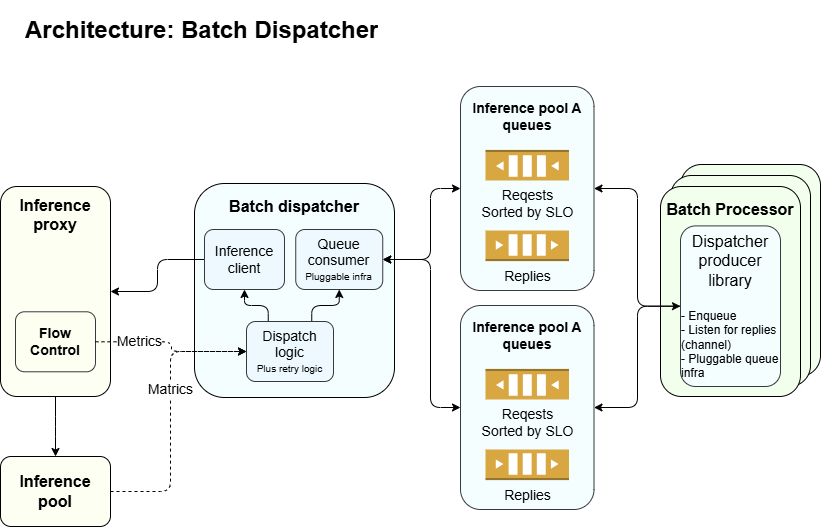

The diagram above was exported from draw.io. Its source (the exported page's mxGraphModel, read from the mxfile embedded in the PNG):
<mxGraphModel dx="1284" dy="659" grid="1" gridSize="10" guides="1" tooltips="1" connect="1" arrows="1" fold="1" page="1" pageScale="1" pageWidth="850" pageHeight="1100" math="0" shadow="0">
  <root>
    <mxCell id="0" />
    <mxCell id="1" parent="0" />
    <mxCell id="40" value="&lt;div&gt;&lt;br&gt;&lt;/div&gt;" style="rounded=1;whiteSpace=wrap;html=1;fillColor=#F2FFED;" parent="1" vertex="1">
      <mxGeometry x="700" y="174" width="140" height="212" as="geometry" />
    </mxCell>
    <mxCell id="39" value="&lt;div&gt;&lt;br&gt;&lt;/div&gt;" style="rounded=1;whiteSpace=wrap;html=1;fillColor=#F2FFED;" parent="1" vertex="1">
      <mxGeometry x="690" y="185" width="140" height="211" as="geometry" />
    </mxCell>
    <mxCell id="38" value="&lt;font style=&quot;font-size: 14px;&quot;&gt;&lt;b&gt;Inference pool A&lt;/b&gt;&lt;/font&gt;&lt;div&gt;&lt;font style=&quot;font-size: 14px;&quot;&gt;&lt;b&gt;queues&lt;/b&gt;&lt;/font&gt;&lt;/div&gt;&lt;div&gt;&lt;font style=&quot;font-size: 14px;&quot;&gt;&lt;b&gt;&lt;br&gt;&lt;/b&gt;&lt;/font&gt;&lt;/div&gt;&lt;div&gt;&lt;font style=&quot;font-size: 14px;&quot;&gt;&lt;b&gt;&lt;br&gt;&lt;/b&gt;&lt;/font&gt;&lt;/div&gt;&lt;div&gt;&lt;font style=&quot;font-size: 14px;&quot;&gt;&lt;b&gt;&lt;br&gt;&lt;/b&gt;&lt;/font&gt;&lt;/div&gt;&lt;div&gt;&lt;font style=&quot;font-size: 14px;&quot;&gt;&lt;b&gt;&lt;br&gt;&lt;/b&gt;&lt;/font&gt;&lt;/div&gt;&lt;div&gt;&lt;font style=&quot;font-size: 14px;&quot;&gt;&lt;b&gt;&lt;br&gt;&lt;/b&gt;&lt;/font&gt;&lt;/div&gt;&lt;div&gt;&lt;font style=&quot;font-size: 14px;&quot;&gt;&lt;b&gt;&lt;br&gt;&lt;/b&gt;&lt;/font&gt;&lt;/div&gt;&lt;div&gt;&lt;br&gt;&lt;/div&gt;&lt;div&gt;&lt;br&gt;&lt;/div&gt;&lt;div&gt;&lt;br&gt;&lt;/div&gt;" style="rounded=1;whiteSpace=wrap;html=1;fillColor=#F4FEFF;strokeColor=#36393d;" parent="1" vertex="1">
      <mxGeometry x="480" y="96" width="133.5" height="204" as="geometry" />
    </mxCell>
    <mxCell id="12" value="&lt;div&gt;&lt;font style=&quot;font-size: 16px;&quot;&gt;&lt;b&gt;Batch Processor&lt;/b&gt;&lt;/font&gt;&lt;/div&gt;&lt;div&gt;&lt;font style=&quot;font-size: 16px;&quot;&gt;&lt;b&gt;&lt;br&gt;&lt;/b&gt;&lt;/font&gt;&lt;/div&gt;&lt;div&gt;&lt;font style=&quot;font-size: 16px;&quot;&gt;&lt;b&gt;&lt;br&gt;&lt;/b&gt;&lt;/font&gt;&lt;/div&gt;&lt;div&gt;&lt;font style=&quot;font-size: 16px;&quot;&gt;&lt;b&gt;&lt;br&gt;&lt;/b&gt;&lt;/font&gt;&lt;/div&gt;&lt;div&gt;&lt;font style=&quot;font-size: 16px;&quot;&gt;&lt;b&gt;&lt;br&gt;&lt;/b&gt;&lt;/font&gt;&lt;/div&gt;&lt;div&gt;&lt;font style=&quot;font-size: 16px;&quot;&gt;&lt;b&gt;&lt;br&gt;&lt;/b&gt;&lt;/font&gt;&lt;/div&gt;&lt;div&gt;&lt;font style=&quot;font-size: 16px;&quot;&gt;&lt;b&gt;&lt;br&gt;&lt;/b&gt;&lt;/font&gt;&lt;/div&gt;&lt;div&gt;&lt;font style=&quot;font-size: 16px;&quot;&gt;&lt;b&gt;&lt;br&gt;&lt;/b&gt;&lt;/font&gt;&lt;/div&gt;&lt;div&gt;&lt;br&gt;&lt;/div&gt;&lt;div&gt;&lt;br&gt;&lt;/div&gt;" style="rounded=1;whiteSpace=wrap;html=1;fillColor=#F2FFED;" parent="1" vertex="1">
      <mxGeometry x="680" y="196" width="140" height="210" as="geometry" />
    </mxCell>
    <mxCell id="3" value="&lt;h1&gt;Architecture: Batch Dispatcher&lt;/h1&gt;" style="text;html=1;strokeColor=none;fillColor=none;spacing=5;spacingTop=-20;whiteSpace=wrap;overflow=hidden;rounded=0;fontSize=12;" parent="1" vertex="1">
      <mxGeometry x="40" y="19.59" width="630" height="40.41" as="geometry" />
    </mxCell>
    <mxCell id="48" style="edgeStyle=elbowEdgeStyle;elbow=vertical;html=1;exitX=0.5;exitY=1;exitDx=0;exitDy=0;" parent="1" source="4" target="47" edge="1">
      <mxGeometry relative="1" as="geometry" />
    </mxCell>
    <mxCell id="4" value="&lt;font style=&quot;font-size: 16px;&quot;&gt;&lt;b&gt;Inference proxy&lt;/b&gt;&lt;/font&gt;&lt;div&gt;&lt;font style=&quot;font-size: 16px;&quot;&gt;&lt;b&gt;&lt;br&gt;&lt;/b&gt;&lt;/font&gt;&lt;/div&gt;&lt;div&gt;&lt;font style=&quot;font-size: 16px;&quot;&gt;&lt;b&gt;&lt;br&gt;&lt;/b&gt;&lt;/font&gt;&lt;/div&gt;&lt;div&gt;&lt;font style=&quot;font-size: 16px;&quot;&gt;&lt;b&gt;&lt;br&gt;&lt;/b&gt;&lt;/font&gt;&lt;/div&gt;&lt;div&gt;&lt;font style=&quot;font-size: 16px;&quot;&gt;&lt;b&gt;&lt;br&gt;&lt;/b&gt;&lt;/font&gt;&lt;/div&gt;&lt;div&gt;&lt;font style=&quot;font-size: 16px;&quot;&gt;&lt;b&gt;&lt;br&gt;&lt;/b&gt;&lt;/font&gt;&lt;/div&gt;&lt;div&gt;&lt;font style=&quot;font-size: 16px;&quot;&gt;&lt;b&gt;&lt;br&gt;&lt;/b&gt;&lt;/font&gt;&lt;/div&gt;&lt;div&gt;&lt;font style=&quot;font-size: 16px;&quot;&gt;&lt;b&gt;&lt;br&gt;&lt;/b&gt;&lt;/font&gt;&lt;/div&gt;&lt;div&gt;&lt;font style=&quot;font-size: 16px;&quot;&gt;&lt;b&gt;&lt;br&gt;&lt;/b&gt;&lt;/font&gt;&lt;/div&gt;" style="rounded=1;whiteSpace=wrap;html=1;fillColor=#FEFFF3;" parent="1" vertex="1">
      <mxGeometry x="20" y="196" width="110" height="210" as="geometry" />
    </mxCell>
    <mxCell id="5" value="&lt;span style=&quot;font-size: 16px;&quot;&gt;&lt;b&gt;Batch dispatcher&lt;/b&gt;&lt;/span&gt;&lt;div&gt;&lt;span style=&quot;font-size: 16px;&quot;&gt;&lt;b&gt;&lt;br&gt;&lt;/b&gt;&lt;/span&gt;&lt;/div&gt;&lt;div&gt;&lt;span style=&quot;font-size: 16px;&quot;&gt;&lt;b&gt;&lt;br&gt;&lt;/b&gt;&lt;/span&gt;&lt;/div&gt;&lt;div&gt;&lt;span style=&quot;font-size: 16px;&quot;&gt;&lt;b&gt;&lt;br&gt;&lt;/b&gt;&lt;/span&gt;&lt;/div&gt;&lt;div&gt;&lt;span style=&quot;font-size: 16px;&quot;&gt;&lt;b&gt;&lt;br&gt;&lt;/b&gt;&lt;/span&gt;&lt;/div&gt;&lt;div&gt;&lt;span style=&quot;font-size: 16px;&quot;&gt;&lt;b&gt;&lt;br&gt;&lt;/b&gt;&lt;/span&gt;&lt;/div&gt;&lt;div&gt;&lt;span style=&quot;font-size: 16px;&quot;&gt;&lt;b&gt;&lt;br&gt;&lt;/b&gt;&lt;/span&gt;&lt;/div&gt;&lt;div&gt;&lt;span style=&quot;font-size: 16px;&quot;&gt;&lt;b&gt;&lt;br&gt;&lt;/b&gt;&lt;/span&gt;&lt;/div&gt;&lt;div&gt;&lt;span style=&quot;font-size: 16px;&quot;&gt;&lt;b&gt;&lt;br&gt;&lt;/b&gt;&lt;/span&gt;&lt;/div&gt;&lt;div&gt;&lt;br&gt;&lt;/div&gt;" style="rounded=1;whiteSpace=wrap;html=1;fillColor=#F4FEFF;" parent="1" vertex="1">
      <mxGeometry x="214" y="193" width="200" height="214" as="geometry" />
    </mxCell>
    <mxCell id="17" style="edgeStyle=elbowEdgeStyle;html=1;exitX=0;exitY=0.5;exitDx=0;exitDy=0;entryX=1;entryY=0.5;entryDx=0;entryDy=0;" parent="1" source="6" target="4" edge="1">
      <mxGeometry relative="1" as="geometry" />
    </mxCell>
    <mxCell id="6" value="&lt;font style=&quot;font-size: 14px;&quot;&gt;Inference client&lt;/font&gt;" style="rounded=1;whiteSpace=wrap;html=1;fillColor=#EDF9FF;strokeColor=#36393d;" parent="1" vertex="1">
      <mxGeometry x="224" y="239" width="80" height="60" as="geometry" />
    </mxCell>
    <mxCell id="7" value="&lt;font style=&quot;font-size: 14px;&quot;&gt;Queue consumer&lt;/font&gt;&lt;div&gt;&lt;font size=&quot;1&quot; style=&quot;&quot;&gt;Pluggable infra&lt;/font&gt;&lt;/div&gt;" style="rounded=1;whiteSpace=wrap;html=1;fillColor=#EDF9FF;strokeColor=#36393d;" parent="1" vertex="1">
      <mxGeometry x="315.25" y="239" width="87" height="60" as="geometry" />
    </mxCell>
    <mxCell id="16" style="edgeStyle=elbowEdgeStyle;html=1;entryX=1;entryY=0.5;entryDx=0;entryDy=0;exitX=0;exitY=0.5;exitDx=0;exitDy=0;startArrow=classic;startFill=1;" parent="1" source="38" target="7" edge="1">
      <mxGeometry relative="1" as="geometry">
        <mxPoint x="655" y="370" as="sourcePoint" />
        <mxPoint x="540" y="519" as="targetPoint" />
        <Array as="points">
          <mxPoint x="450" y="233" />
        </Array>
      </mxGeometry>
    </mxCell>
    <mxCell id="60" style="edgeStyle=elbowEdgeStyle;html=1;exitX=0;exitY=0.5;exitDx=0;exitDy=0;entryX=1;entryY=0.5;entryDx=0;entryDy=0;" edge="1" parent="1" source="9" target="62">
      <mxGeometry relative="1" as="geometry">
        <mxPoint x="613.75" y="379" as="targetPoint" />
      </mxGeometry>
    </mxCell>
    <mxCell id="9" value="&lt;div&gt;&lt;span style=&quot;font-size: 16px;&quot;&gt;Dispatcher producer library&lt;/span&gt;&lt;/div&gt;&lt;div&gt;&lt;span style=&quot;font-size: 16px;&quot;&gt;&lt;br&gt;&lt;/span&gt;&lt;/div&gt;&lt;div style=&quot;text-align: left;&quot;&gt;- Enqueue&lt;/div&gt;&lt;div style=&quot;text-align: left;&quot;&gt;- Listen for replies (channel)&lt;/div&gt;&lt;div style=&quot;text-align: left;&quot;&gt;- Pluggable queue infra&lt;/div&gt;" style="rounded=1;whiteSpace=wrap;html=1;fillColor=#F4FEFF;strokeColor=#36393d;" parent="1" vertex="1">
      <mxGeometry x="700" y="235.41" width="100" height="160.59" as="geometry" />
    </mxCell>
    <mxCell id="14" style="edgeStyle=elbowEdgeStyle;html=1;exitX=0;exitY=0.5;exitDx=0;exitDy=0;entryX=1;entryY=0.5;entryDx=0;entryDy=0;startArrow=classic;startFill=1;" parent="1" source="9" target="38" edge="1">
      <mxGeometry relative="1" as="geometry">
        <mxPoint x="460" y="519.41" as="sourcePoint" />
        <mxPoint x="350" y="360" as="targetPoint" />
      </mxGeometry>
    </mxCell>
    <mxCell id="36" value="&lt;font style=&quot;font-size: 14px;&quot;&gt;Replies&lt;/font&gt;" style="outlineConnect=0;dashed=0;verticalLabelPosition=bottom;verticalAlign=top;align=center;html=1;shape=mxgraph.aws3.queue;fillColor=#D9A741;gradientColor=none;" parent="1" vertex="1">
      <mxGeometry x="505" y="240.00000000000003" width="83.5" height="30.59" as="geometry" />
    </mxCell>
    <mxCell id="37" value="&lt;font style=&quot;font-size: 14px;&quot;&gt;Reqests&lt;/font&gt;&lt;div&gt;&lt;font style=&quot;font-size: 14px;&quot;&gt;Sorted by SLO&lt;/font&gt;&lt;/div&gt;" style="outlineConnect=0;dashed=0;verticalLabelPosition=bottom;verticalAlign=top;align=center;html=1;shape=mxgraph.aws3.queue;fillColor=#D9A741;gradientColor=none;direction=west;" parent="1" vertex="1">
      <mxGeometry x="505.00000000000006" y="159.41000000000003" width="83.5" height="30.59" as="geometry" />
    </mxCell>
    <mxCell id="45" style="edgeStyle=elbowEdgeStyle;elbow=vertical;html=1;exitX=0.75;exitY=0;exitDx=0;exitDy=0;entryX=0.5;entryY=1;entryDx=0;entryDy=0;" parent="1" source="41" target="7" edge="1">
      <mxGeometry relative="1" as="geometry" />
    </mxCell>
    <mxCell id="46" style="edgeStyle=elbowEdgeStyle;elbow=vertical;html=1;exitX=0.25;exitY=0;exitDx=0;exitDy=0;entryX=0.5;entryY=1;entryDx=0;entryDy=0;" parent="1" source="41" target="6" edge="1">
      <mxGeometry relative="1" as="geometry" />
    </mxCell>
    <mxCell id="41" value="&lt;span style=&quot;font-size: 14px;&quot;&gt;Dispatch logic&lt;/span&gt;&lt;div&gt;&lt;font size=&quot;1&quot;&gt;Plus retry logic&lt;/font&gt;&lt;/div&gt;" style="rounded=1;whiteSpace=wrap;html=1;fillColor=#EDF9FF;strokeColor=#36393d;" parent="1" vertex="1">
      <mxGeometry x="266" y="331" width="87" height="60" as="geometry" />
    </mxCell>
    <mxCell id="42" value="&lt;span style=&quot;font-size: 14px;&quot;&gt;&lt;b&gt;Flow Control&lt;/b&gt;&lt;/span&gt;" style="rounded=1;whiteSpace=wrap;html=1;fillColor=#FDFFF1;strokeColor=#36393d;" parent="1" vertex="1">
      <mxGeometry x="35" y="321.28999999999996" width="80" height="60" as="geometry" />
    </mxCell>
    <mxCell id="43" style="edgeStyle=elbowEdgeStyle;html=1;exitX=1;exitY=0.5;exitDx=0;exitDy=0;entryX=0;entryY=0.5;entryDx=0;entryDy=0;dashed=1;" parent="1" source="42" target="41" edge="1">
      <mxGeometry relative="1" as="geometry">
        <mxPoint x="266" y="410" as="sourcePoint" />
        <mxPoint x="172" y="428" as="targetPoint" />
      </mxGeometry>
    </mxCell>
    <mxCell id="44" value="&lt;font style=&quot;font-size: 14px;&quot;&gt;Metrics&lt;/font&gt;" style="edgeLabel;html=1;align=center;verticalAlign=middle;resizable=0;points=[];" parent="43" vertex="1" connectable="0">
      <mxGeometry x="0.4268" relative="1" as="geometry">
        <mxPoint x="-62" y="-11" as="offset" />
      </mxGeometry>
    </mxCell>
    <mxCell id="53" style="edgeStyle=elbowEdgeStyle;html=1;exitX=1;exitY=0.5;exitDx=0;exitDy=0;entryX=0;entryY=0.5;entryDx=0;entryDy=0;dashed=1;" edge="1" parent="1" source="47" target="41">
      <mxGeometry relative="1" as="geometry">
        <Array as="points">
          <mxPoint x="190" y="350" />
        </Array>
      </mxGeometry>
    </mxCell>
    <mxCell id="54" value="&lt;font style=&quot;font-size: 14px;&quot;&gt;Matrics&lt;/font&gt;" style="edgeLabel;html=1;align=center;verticalAlign=middle;resizable=0;points=[];" vertex="1" connectable="0" parent="53">
      <mxGeometry x="0.1812" y="1" relative="1" as="geometry">
        <mxPoint as="offset" />
      </mxGeometry>
    </mxCell>
    <mxCell id="47" value="&lt;div&gt;&lt;font style=&quot;font-size: 16px;&quot;&gt;&lt;b&gt;Inference pool&lt;/b&gt;&lt;/font&gt;&lt;/div&gt;" style="rounded=1;whiteSpace=wrap;html=1;fillColor=#FEFFF3;" parent="1" vertex="1">
      <mxGeometry x="20" y="466" width="110" height="70" as="geometry" />
    </mxCell>
    <mxCell id="61" style="edgeStyle=elbowEdgeStyle;html=1;exitX=0;exitY=0.5;exitDx=0;exitDy=0;entryX=1;entryY=0.5;entryDx=0;entryDy=0;startArrow=classic;startFill=1;" edge="1" parent="1" source="62" target="7">
      <mxGeometry relative="1" as="geometry">
        <mxPoint x="480.25" y="379" as="sourcePoint" />
        <Array as="points">
          <mxPoint x="450" y="290" />
        </Array>
      </mxGeometry>
    </mxCell>
    <mxCell id="62" value="&lt;font style=&quot;font-size: 14px;&quot;&gt;&lt;b&gt;Inference pool A&lt;/b&gt;&lt;/font&gt;&lt;div&gt;&lt;font style=&quot;font-size: 14px;&quot;&gt;&lt;b&gt;queues&lt;/b&gt;&lt;/font&gt;&lt;/div&gt;&lt;div&gt;&lt;font style=&quot;font-size: 14px;&quot;&gt;&lt;b&gt;&lt;br&gt;&lt;/b&gt;&lt;/font&gt;&lt;/div&gt;&lt;div&gt;&lt;font style=&quot;font-size: 14px;&quot;&gt;&lt;b&gt;&lt;br&gt;&lt;/b&gt;&lt;/font&gt;&lt;/div&gt;&lt;div&gt;&lt;font style=&quot;font-size: 14px;&quot;&gt;&lt;b&gt;&lt;br&gt;&lt;/b&gt;&lt;/font&gt;&lt;/div&gt;&lt;div&gt;&lt;font style=&quot;font-size: 14px;&quot;&gt;&lt;b&gt;&lt;br&gt;&lt;/b&gt;&lt;/font&gt;&lt;/div&gt;&lt;div&gt;&lt;font style=&quot;font-size: 14px;&quot;&gt;&lt;b&gt;&lt;br&gt;&lt;/b&gt;&lt;/font&gt;&lt;/div&gt;&lt;div&gt;&lt;font style=&quot;font-size: 14px;&quot;&gt;&lt;b&gt;&lt;br&gt;&lt;/b&gt;&lt;/font&gt;&lt;/div&gt;&lt;div&gt;&lt;br&gt;&lt;/div&gt;&lt;div&gt;&lt;br&gt;&lt;/div&gt;&lt;div&gt;&lt;br&gt;&lt;/div&gt;" style="rounded=1;whiteSpace=wrap;html=1;fillColor=#F4FEFF;strokeColor=#36393d;" vertex="1" parent="1">
      <mxGeometry x="480" y="315" width="133.5" height="204" as="geometry" />
    </mxCell>
    <mxCell id="63" value="&lt;font style=&quot;font-size: 14px;&quot;&gt;Replies&lt;/font&gt;" style="outlineConnect=0;dashed=0;verticalLabelPosition=bottom;verticalAlign=top;align=center;html=1;shape=mxgraph.aws3.queue;fillColor=#D9A741;gradientColor=none;" vertex="1" parent="1">
      <mxGeometry x="505" y="459" width="83.5" height="30.59" as="geometry" />
    </mxCell>
    <mxCell id="64" value="&lt;font style=&quot;font-size: 14px;&quot;&gt;Reqests&lt;/font&gt;&lt;div&gt;&lt;font style=&quot;font-size: 14px;&quot;&gt;Sorted by SLO&lt;/font&gt;&lt;/div&gt;" style="outlineConnect=0;dashed=0;verticalLabelPosition=bottom;verticalAlign=top;align=center;html=1;shape=mxgraph.aws3.queue;fillColor=#D9A741;gradientColor=none;direction=west;" vertex="1" parent="1">
      <mxGeometry x="505" y="378.41" width="83.5" height="30.59" as="geometry" />
    </mxCell>
  </root>
</mxGraphModel>